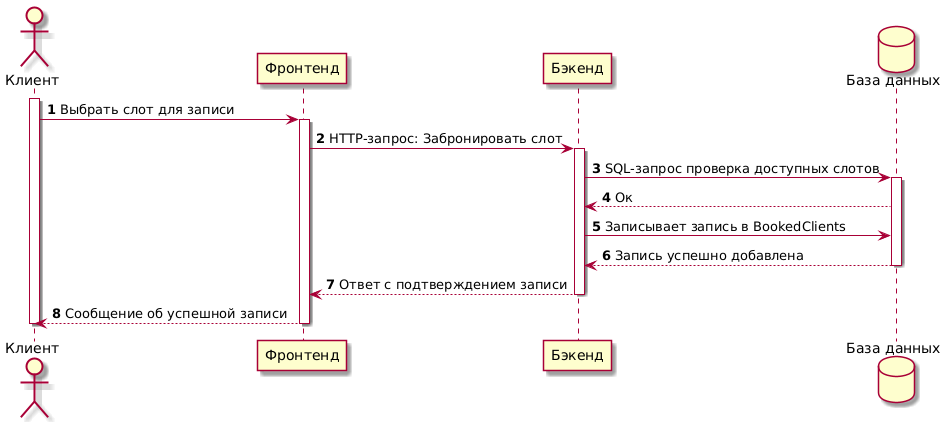

The diagram above was rendered by PlantUML. Its source (embedded in the PNG):
@startuml
skin rose
autonumber

actor Клиент as C
participant "Фронтенд" as FE
participant "Бэкенд" as BE
database "База данных" as DB

activate C

C -> FE: Выбрать слот для записи
activate FE
FE -> BE: HTTP-запрос: Забронировать слот
activate BE

BE -> DB: SQL-запрос проверка доступных слотов
activate DB
DB --> BE: Ок
BE -> DB: Записывает запись в BookedClients

DB --> BE: Запись успешно добавлена
deactivate DB
BE --> FE: Ответ с подтверждением записи
deactivate BE

FE --> C: Сообщение об успешной записи
deactivate FE
deactivate C
@enduml